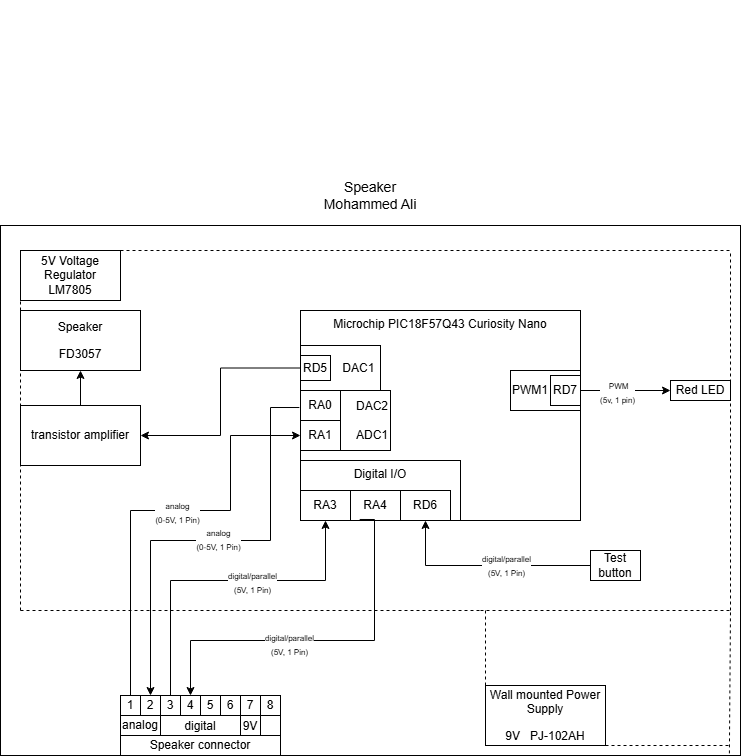

The diagram above was exported from draw.io. Its source (the exported page's mxGraphModel, read from the mxfile embedded in the PNG):
<mxGraphModel dx="1426" dy="751" grid="1" gridSize="10" guides="1" tooltips="1" connect="1" arrows="1" fold="1" page="1" pageScale="1" pageWidth="850" pageHeight="1100" math="0" shadow="0">
  <root>
    <mxCell id="0" />
    <mxCell id="1" parent="0" />
    <mxCell id="YDaVTwESHvLkuRZa7Ug_-1" value="&lt;div style=&quot;font-size: 16px&quot;&gt;&lt;br&gt;&lt;/div&gt;" style="text;html=1;strokeColor=none;fillColor=none;align=center;verticalAlign=middle;whiteSpace=wrap;rounded=0;fontSize=16;" parent="1" vertex="1">
      <mxGeometry x="330" y="60" width="660" height="60" as="geometry" />
    </mxCell>
    <mxCell id="fuH6tVvImc12JxhQnBCl-4" value="" style="rounded=0;whiteSpace=wrap;html=1;fillColor=none;verticalAlign=top;" vertex="1" parent="1">
      <mxGeometry x="290" y="285" width="740" height="530" as="geometry" />
    </mxCell>
    <mxCell id="fuH6tVvImc12JxhQnBCl-5" value="Microchip PIC18F57Q43 Curiosity Nano" style="rounded=0;whiteSpace=wrap;html=1;verticalAlign=top;fillColor=none;movable=1;resizable=1;rotatable=1;deletable=1;editable=1;locked=0;connectable=1;" vertex="1" parent="1">
      <mxGeometry x="590" y="370" width="280" height="210" as="geometry" />
    </mxCell>
    <mxCell id="fuH6tVvImc12JxhQnBCl-6" value="Digital I/O" style="rounded=0;whiteSpace=wrap;html=1;fillColor=none;verticalAlign=top;" vertex="1" parent="1">
      <mxGeometry x="590" y="520" width="160" height="60" as="geometry" />
    </mxCell>
    <mxCell id="fuH6tVvImc12JxhQnBCl-7" value="RA3" style="rounded=0;whiteSpace=wrap;html=1;" vertex="1" parent="1">
      <mxGeometry x="590" y="550" width="50" height="30" as="geometry" />
    </mxCell>
    <mxCell id="fuH6tVvImc12JxhQnBCl-8" value="digital" style="rounded=0;whiteSpace=wrap;html=1;verticalAlign=bottom;" vertex="1" parent="1">
      <mxGeometry x="450" y="775" width="80" height="20" as="geometry" />
    </mxCell>
    <mxCell id="fuH6tVvImc12JxhQnBCl-9" value="9V" style="rounded=0;whiteSpace=wrap;html=1;verticalAlign=bottom;" vertex="1" parent="1">
      <mxGeometry x="530" y="775" width="20" height="20" as="geometry" />
    </mxCell>
    <mxCell id="fuH6tVvImc12JxhQnBCl-10" value="1" style="rounded=0;whiteSpace=wrap;html=1;" vertex="1" parent="1">
      <mxGeometry x="410" y="755" width="20" height="20" as="geometry" />
    </mxCell>
    <mxCell id="fuH6tVvImc12JxhQnBCl-11" style="edgeStyle=orthogonalEdgeStyle;rounded=0;orthogonalLoop=1;jettySize=auto;html=1;entryX=0;entryY=0.5;entryDx=0;entryDy=0;exitX=0.5;exitY=0;exitDx=0;exitDy=0;" edge="1" parent="1" source="fuH6tVvImc12JxhQnBCl-10" target="fuH6tVvImc12JxhQnBCl-39">
      <mxGeometry relative="1" as="geometry">
        <Array as="points">
          <mxPoint x="420" y="570" />
          <mxPoint x="520" y="570" />
          <mxPoint x="520" y="495" />
        </Array>
      </mxGeometry>
    </mxCell>
    <mxCell id="fuH6tVvImc12JxhQnBCl-12" value="&lt;div&gt;&lt;br&gt;&lt;/div&gt;" style="edgeLabel;html=1;align=center;verticalAlign=middle;resizable=0;points=[];" connectable="0" vertex="1" parent="fuH6tVvImc12JxhQnBCl-11">
      <mxGeometry x="0.4244" y="-1" relative="1" as="geometry">
        <mxPoint as="offset" />
      </mxGeometry>
    </mxCell>
    <mxCell id="fuH6tVvImc12JxhQnBCl-13" value="Text" style="edgeLabel;html=1;align=center;verticalAlign=middle;resizable=0;points=[];" vertex="1" connectable="0" parent="fuH6tVvImc12JxhQnBCl-11">
      <mxGeometry x="0.0791" y="1" relative="1" as="geometry">
        <mxPoint as="offset" />
      </mxGeometry>
    </mxCell>
    <mxCell id="fuH6tVvImc12JxhQnBCl-14" value="&lt;div&gt;&lt;font style=&quot;font-size: 8px;&quot;&gt;analog&lt;/font&gt;&lt;/div&gt;&lt;div&gt;&lt;font style=&quot;font-size: 8px;&quot;&gt;(0-5V,&amp;nbsp;1 Pin)&lt;/font&gt;&lt;/div&gt;" style="edgeLabel;html=1;align=center;verticalAlign=middle;resizable=0;points=[];" vertex="1" connectable="0" parent="fuH6tVvImc12JxhQnBCl-11">
      <mxGeometry x="0.0744" y="-1" relative="1" as="geometry">
        <mxPoint as="offset" />
      </mxGeometry>
    </mxCell>
    <mxCell id="fuH6tVvImc12JxhQnBCl-15" value="2" style="rounded=0;whiteSpace=wrap;html=1;" vertex="1" parent="1">
      <mxGeometry x="430" y="755" width="20" height="20" as="geometry" />
    </mxCell>
    <mxCell id="fuH6tVvImc12JxhQnBCl-16" style="edgeStyle=orthogonalEdgeStyle;rounded=0;orthogonalLoop=1;jettySize=auto;html=1;entryX=0.5;entryY=1;entryDx=0;entryDy=0;" edge="1" parent="1" source="fuH6tVvImc12JxhQnBCl-18" target="fuH6tVvImc12JxhQnBCl-7">
      <mxGeometry relative="1" as="geometry">
        <Array as="points">
          <mxPoint x="460" y="640" />
          <mxPoint x="615" y="640" />
        </Array>
      </mxGeometry>
    </mxCell>
    <mxCell id="fuH6tVvImc12JxhQnBCl-17" value="&lt;div&gt;&lt;div&gt;&lt;font style=&quot;font-size: 8px;&quot;&gt;digital/parallel&lt;/font&gt;&lt;/div&gt;&lt;div&gt;&lt;font style=&quot;font-size: 8px;&quot;&gt;(5V,&amp;nbsp;1 Pin)&lt;/font&gt;&lt;/div&gt;&lt;/div&gt;" style="edgeLabel;html=1;align=center;verticalAlign=middle;resizable=0;points=[];" vertex="1" connectable="0" parent="fuH6tVvImc12JxhQnBCl-16">
      <mxGeometry x="0.1882" y="-1" relative="1" as="geometry">
        <mxPoint as="offset" />
      </mxGeometry>
    </mxCell>
    <mxCell id="fuH6tVvImc12JxhQnBCl-18" value="3" style="rounded=0;whiteSpace=wrap;html=1;" vertex="1" parent="1">
      <mxGeometry x="450" y="755" width="20" height="20" as="geometry" />
    </mxCell>
    <mxCell id="fuH6tVvImc12JxhQnBCl-19" value="4" style="rounded=0;whiteSpace=wrap;html=1;" vertex="1" parent="1">
      <mxGeometry x="470" y="755" width="20" height="20" as="geometry" />
    </mxCell>
    <mxCell id="fuH6tVvImc12JxhQnBCl-20" value="5" style="rounded=0;whiteSpace=wrap;html=1;" vertex="1" parent="1">
      <mxGeometry x="490" y="755" width="20" height="20" as="geometry" />
    </mxCell>
    <mxCell id="fuH6tVvImc12JxhQnBCl-21" value="6" style="rounded=0;whiteSpace=wrap;html=1;" vertex="1" parent="1">
      <mxGeometry x="510" y="755" width="20" height="20" as="geometry" />
    </mxCell>
    <mxCell id="fuH6tVvImc12JxhQnBCl-22" value="7" style="rounded=0;whiteSpace=wrap;html=1;" vertex="1" parent="1">
      <mxGeometry x="530" y="755" width="20" height="20" as="geometry" />
    </mxCell>
    <mxCell id="fuH6tVvImc12JxhQnBCl-23" value="8" style="rounded=0;whiteSpace=wrap;html=1;" vertex="1" parent="1">
      <mxGeometry x="550" y="755" width="20" height="20" as="geometry" />
    </mxCell>
    <mxCell id="fuH6tVvImc12JxhQnBCl-24" value="" style="whiteSpace=wrap;html=1;aspect=fixed;" vertex="1" parent="1">
      <mxGeometry x="550" y="775" width="20" height="20" as="geometry" />
    </mxCell>
    <mxCell id="fuH6tVvImc12JxhQnBCl-25" value="Speaker connector" style="rounded=0;whiteSpace=wrap;html=1;" vertex="1" parent="1">
      <mxGeometry x="410" y="795" width="160" height="20" as="geometry" />
    </mxCell>
    <mxCell id="fuH6tVvImc12JxhQnBCl-26" value="&lt;p data-pm-slice=&quot;1 1 []&quot;&gt;5V Voltage Regulator LM7805&lt;/p&gt;" style="whiteSpace=wrap;html=1;rounded=0;" vertex="1" parent="1">
      <mxGeometry x="310" y="310" width="100" height="50" as="geometry" />
    </mxCell>
    <mxCell id="fuH6tVvImc12JxhQnBCl-27" value="" style="endArrow=none;dashed=1;html=1;rounded=0;" edge="1" parent="1">
      <mxGeometry width="50" height="50" relative="1" as="geometry">
        <mxPoint x="770" y="670" as="sourcePoint" />
        <mxPoint x="1020" y="670" as="targetPoint" />
      </mxGeometry>
    </mxCell>
    <mxCell id="fuH6tVvImc12JxhQnBCl-28" value="" style="endArrow=none;dashed=1;html=1;rounded=0;" edge="1" parent="1">
      <mxGeometry width="50" height="50" relative="1" as="geometry">
        <mxPoint x="410" y="310" as="sourcePoint" />
        <mxPoint x="1020" y="310" as="targetPoint" />
      </mxGeometry>
    </mxCell>
    <mxCell id="fuH6tVvImc12JxhQnBCl-29" value="" style="endArrow=none;dashed=1;html=1;rounded=0;" edge="1" parent="1">
      <mxGeometry width="50" height="50" relative="1" as="geometry">
        <mxPoint x="1020" y="670" as="sourcePoint" />
        <mxPoint x="1020" y="310" as="targetPoint" />
      </mxGeometry>
    </mxCell>
    <mxCell id="fuH6tVvImc12JxhQnBCl-30" value="" style="endArrow=none;dashed=1;html=1;rounded=0;" edge="1" parent="1">
      <mxGeometry width="50" height="50" relative="1" as="geometry">
        <mxPoint x="310" y="670" as="sourcePoint" />
        <mxPoint x="770" y="670" as="targetPoint" />
      </mxGeometry>
    </mxCell>
    <mxCell id="fuH6tVvImc12JxhQnBCl-31" value="" style="endArrow=none;dashed=1;html=1;rounded=0;entryX=0;entryY=1;entryDx=0;entryDy=0;" edge="1" parent="1" target="fuH6tVvImc12JxhQnBCl-26">
      <mxGeometry width="50" height="50" relative="1" as="geometry">
        <mxPoint x="310" y="670" as="sourcePoint" />
        <mxPoint x="360" y="620" as="targetPoint" />
      </mxGeometry>
    </mxCell>
    <mxCell id="fuH6tVvImc12JxhQnBCl-32" value="&lt;p data-pm-slice=&quot;1 1 []&quot;&gt;Wall mounted Power Supply&lt;/p&gt;&lt;p data-pm-slice=&quot;1 1 []&quot;&gt;&lt;span style=&quot;background-color: transparent; color: light-dark(rgb(0, 0, 0), rgb(255, 255, 255));&quot;&gt;9V&amp;nbsp; &amp;nbsp;&lt;/span&gt;&lt;span style=&quot;background-color: transparent; color: light-dark(rgb(0, 0, 0), rgb(255, 255, 255));&quot;&gt;PJ-102AH&lt;/span&gt;&lt;/p&gt;" style="rounded=0;whiteSpace=wrap;html=1;" vertex="1" parent="1">
      <mxGeometry x="775" y="745" width="120" height="60" as="geometry" />
    </mxCell>
    <mxCell id="fuH6tVvImc12JxhQnBCl-33" value="&amp;nbsp; &amp;nbsp; &amp;nbsp; &amp;nbsp; &amp;nbsp; &amp;nbsp;DAC1" style="rounded=0;whiteSpace=wrap;html=1;" vertex="1" parent="1">
      <mxGeometry x="590" y="405" width="80" height="45" as="geometry" />
    </mxCell>
    <mxCell id="fuH6tVvImc12JxhQnBCl-34" style="edgeStyle=orthogonalEdgeStyle;rounded=0;orthogonalLoop=1;jettySize=auto;html=1;entryX=1;entryY=0.5;entryDx=0;entryDy=0;" edge="1" parent="1" source="fuH6tVvImc12JxhQnBCl-35" target="fuH6tVvImc12JxhQnBCl-37">
      <mxGeometry relative="1" as="geometry" />
    </mxCell>
    <mxCell id="fuH6tVvImc12JxhQnBCl-35" value="RD5" style="rounded=0;whiteSpace=wrap;html=1;" vertex="1" parent="1">
      <mxGeometry x="590" y="415" width="30" height="25" as="geometry" />
    </mxCell>
    <mxCell id="fuH6tVvImc12JxhQnBCl-36" style="edgeStyle=orthogonalEdgeStyle;rounded=0;orthogonalLoop=1;jettySize=auto;html=1;" edge="1" parent="1" source="fuH6tVvImc12JxhQnBCl-37" target="fuH6tVvImc12JxhQnBCl-43">
      <mxGeometry relative="1" as="geometry" />
    </mxCell>
    <mxCell id="fuH6tVvImc12JxhQnBCl-37" value="&lt;div&gt;transistor amplifier&lt;/div&gt;" style="rounded=0;whiteSpace=wrap;html=1;" vertex="1" parent="1">
      <mxGeometry x="310" y="465" width="120" height="60" as="geometry" />
    </mxCell>
    <mxCell id="fuH6tVvImc12JxhQnBCl-38" value="DAC2&lt;div&gt;&lt;br&gt;&lt;/div&gt;&lt;div&gt;ADC1&lt;/div&gt;" style="rounded=0;whiteSpace=wrap;html=1;align=right;" vertex="1" parent="1">
      <mxGeometry x="590" y="450" width="90" height="60" as="geometry" />
    </mxCell>
    <mxCell id="fuH6tVvImc12JxhQnBCl-39" value="RA1" style="rounded=0;whiteSpace=wrap;html=1;" vertex="1" parent="1">
      <mxGeometry x="590" y="480" width="40" height="30" as="geometry" />
    </mxCell>
    <mxCell id="fuH6tVvImc12JxhQnBCl-40" style="edgeStyle=orthogonalEdgeStyle;rounded=0;orthogonalLoop=1;jettySize=auto;html=1;exitX=-0.004;exitY=0.462;exitDx=0;exitDy=0;exitPerimeter=0;entryX=0.5;entryY=0;entryDx=0;entryDy=0;" edge="1" parent="1" source="fuH6tVvImc12JxhQnBCl-5" target="fuH6tVvImc12JxhQnBCl-15">
      <mxGeometry relative="1" as="geometry">
        <mxPoint x="550" y="465" as="sourcePoint" />
        <mxPoint x="420" y="755" as="targetPoint" />
        <Array as="points">
          <mxPoint x="560" y="467" />
          <mxPoint x="560" y="600" />
          <mxPoint x="440" y="600" />
        </Array>
      </mxGeometry>
    </mxCell>
    <mxCell id="fuH6tVvImc12JxhQnBCl-41" value="&lt;div&gt;&lt;div&gt;&lt;font style=&quot;font-size: 8px;&quot;&gt;analog&lt;/font&gt;&lt;/div&gt;&lt;div&gt;&lt;font style=&quot;font-size: 8px;&quot;&gt;(0-5V,&amp;nbsp;1 Pin)&lt;/font&gt;&lt;/div&gt;&lt;/div&gt;" style="edgeLabel;html=1;align=center;verticalAlign=middle;resizable=0;points=[];" connectable="0" vertex="1" parent="fuH6tVvImc12JxhQnBCl-40">
      <mxGeometry x="-0.0211" y="-2" relative="1" as="geometry">
        <mxPoint as="offset" />
      </mxGeometry>
    </mxCell>
    <mxCell id="fuH6tVvImc12JxhQnBCl-42" value="RA0" style="rounded=0;whiteSpace=wrap;html=1;" vertex="1" parent="1">
      <mxGeometry x="590" y="450" width="40" height="30" as="geometry" />
    </mxCell>
    <mxCell id="fuH6tVvImc12JxhQnBCl-43" value="&lt;div&gt;&lt;br&gt;&lt;/div&gt;&lt;div&gt;&lt;p data-pm-slice=&quot;1 1 []&quot;&gt;Speaker&lt;br&gt;&lt;/p&gt;&lt;p&gt;FD3057&lt;/p&gt;&lt;div&gt;&lt;br&gt;&lt;/div&gt;&lt;/div&gt;" style="rounded=0;whiteSpace=wrap;html=1;" vertex="1" parent="1">
      <mxGeometry x="310" y="370" width="120" height="60" as="geometry" />
    </mxCell>
    <mxCell id="fuH6tVvImc12JxhQnBCl-44" value="analog" style="rounded=0;whiteSpace=wrap;html=1;" vertex="1" parent="1">
      <mxGeometry x="410" y="775" width="40" height="20" as="geometry" />
    </mxCell>
    <mxCell id="fuH6tVvImc12JxhQnBCl-45" value="RD6" style="rounded=0;whiteSpace=wrap;html=1;" vertex="1" parent="1">
      <mxGeometry x="690" y="550" width="50" height="30" as="geometry" />
    </mxCell>
    <mxCell id="fuH6tVvImc12JxhQnBCl-46" style="edgeStyle=orthogonalEdgeStyle;rounded=0;orthogonalLoop=1;jettySize=auto;html=1;exitX=0;exitY=0.5;exitDx=0;exitDy=0;entryX=0.5;entryY=1;entryDx=0;entryDy=0;" edge="1" parent="1" source="fuH6tVvImc12JxhQnBCl-48" target="fuH6tVvImc12JxhQnBCl-45">
      <mxGeometry relative="1" as="geometry" />
    </mxCell>
    <mxCell id="fuH6tVvImc12JxhQnBCl-47" value="&lt;div&gt;&lt;font style=&quot;font-size: 8px;&quot;&gt;digital/parallel&lt;/font&gt;&lt;/div&gt;&lt;div&gt;&lt;font style=&quot;font-size: 8px;&quot;&gt;(5V,&amp;nbsp;1 Pin)&lt;/font&gt;&lt;/div&gt;" style="edgeLabel;html=1;align=center;verticalAlign=middle;resizable=0;points=[];" vertex="1" connectable="0" parent="fuH6tVvImc12JxhQnBCl-46">
      <mxGeometry x="-0.1909" y="-1" relative="1" as="geometry">
        <mxPoint as="offset" />
      </mxGeometry>
    </mxCell>
    <mxCell id="fuH6tVvImc12JxhQnBCl-48" value="Test button" style="rounded=0;whiteSpace=wrap;html=1;" vertex="1" parent="1">
      <mxGeometry x="880" y="610" width="50" height="30" as="geometry" />
    </mxCell>
    <mxCell id="fuH6tVvImc12JxhQnBCl-49" style="edgeStyle=orthogonalEdgeStyle;rounded=0;orthogonalLoop=1;jettySize=auto;html=1;" edge="1" parent="1" source="fuH6tVvImc12JxhQnBCl-51" target="fuH6tVvImc12JxhQnBCl-52">
      <mxGeometry relative="1" as="geometry" />
    </mxCell>
    <mxCell id="fuH6tVvImc12JxhQnBCl-50" value="&lt;div&gt;&lt;font style=&quot;font-size: 8px;&quot;&gt;&lt;span style=&quot;white-space-collapse: preserve;&quot;&gt; PWM&lt;/span&gt;&lt;/font&gt;&lt;/div&gt;&lt;div&gt;&lt;font style=&quot;font-size: 8px;&quot;&gt;&lt;span style=&quot;white-space-collapse: preserve;&quot;&gt;(5v, 1 pin)&lt;/span&gt;&lt;/font&gt;&lt;/div&gt;" style="edgeLabel;html=1;align=center;verticalAlign=middle;resizable=0;points=[];" connectable="0" vertex="1" parent="fuH6tVvImc12JxhQnBCl-49">
      <mxGeometry x="-0.1944" y="-1" relative="1" as="geometry">
        <mxPoint as="offset" />
      </mxGeometry>
    </mxCell>
    <mxCell id="fuH6tVvImc12JxhQnBCl-51" value="PWM1" style="rounded=0;whiteSpace=wrap;html=1;align=left;fillColor=none;" vertex="1" parent="1">
      <mxGeometry x="800" y="430" width="70" height="40" as="geometry" />
    </mxCell>
    <mxCell id="fuH6tVvImc12JxhQnBCl-52" value="Red LED" style="rounded=0;whiteSpace=wrap;html=1;" vertex="1" parent="1">
      <mxGeometry x="960" y="440" width="60" height="20" as="geometry" />
    </mxCell>
    <mxCell id="fuH6tVvImc12JxhQnBCl-53" value="RD7" style="rounded=0;whiteSpace=wrap;html=1;" vertex="1" parent="1">
      <mxGeometry x="840" y="435" width="30" height="30" as="geometry" />
    </mxCell>
    <mxCell id="fuH6tVvImc12JxhQnBCl-54" value="&lt;font style=&quot;font-size: 14px;&quot;&gt;Speaker&lt;br&gt;Mohammed Ali&lt;/font&gt;" style="text;html=1;whiteSpace=wrap;strokeColor=none;fillColor=none;align=center;verticalAlign=middle;rounded=0;" vertex="1" parent="1">
      <mxGeometry x="610" y="240" width="100" height="30" as="geometry" />
    </mxCell>
    <mxCell id="fuH6tVvImc12JxhQnBCl-55" value="RA4" style="rounded=0;whiteSpace=wrap;html=1;" vertex="1" parent="1">
      <mxGeometry x="640" y="550" width="50" height="30" as="geometry" />
    </mxCell>
    <mxCell id="fuH6tVvImc12JxhQnBCl-56" value="" style="endArrow=none;dashed=1;html=1;rounded=0;exitX=0;exitY=0;exitDx=0;exitDy=0;" edge="1" parent="1" source="fuH6tVvImc12JxhQnBCl-32">
      <mxGeometry width="50" height="50" relative="1" as="geometry">
        <mxPoint x="780" y="750" as="sourcePoint" />
        <mxPoint x="775" y="670" as="targetPoint" />
      </mxGeometry>
    </mxCell>
    <mxCell id="fuH6tVvImc12JxhQnBCl-57" value="" style="endArrow=none;dashed=1;html=1;rounded=0;exitX=0.985;exitY=0.996;exitDx=0;exitDy=0;exitPerimeter=0;" edge="1" parent="1" source="fuH6tVvImc12JxhQnBCl-4">
      <mxGeometry width="50" height="50" relative="1" as="geometry">
        <mxPoint x="970" y="720" as="sourcePoint" />
        <mxPoint x="1020" y="670" as="targetPoint" />
      </mxGeometry>
    </mxCell>
    <mxCell id="fuH6tVvImc12JxhQnBCl-58" value="" style="endArrow=none;dashed=1;html=1;rounded=0;exitX=1;exitY=1;exitDx=0;exitDy=0;" edge="1" parent="1" source="fuH6tVvImc12JxhQnBCl-32">
      <mxGeometry width="50" height="50" relative="1" as="geometry">
        <mxPoint x="900" y="800" as="sourcePoint" />
        <mxPoint x="1020" y="805" as="targetPoint" />
      </mxGeometry>
    </mxCell>
    <mxCell id="fuH6tVvImc12JxhQnBCl-59" style="edgeStyle=orthogonalEdgeStyle;rounded=0;orthogonalLoop=1;jettySize=auto;html=1;exitX=0.37;exitY=0.983;exitDx=0;exitDy=0;exitPerimeter=0;" edge="1" parent="1" source="fuH6tVvImc12JxhQnBCl-6" target="fuH6tVvImc12JxhQnBCl-19">
      <mxGeometry relative="1" as="geometry">
        <Array as="points">
          <mxPoint x="664" y="700" />
          <mxPoint x="480" y="700" />
        </Array>
      </mxGeometry>
    </mxCell>
    <mxCell id="fuH6tVvImc12JxhQnBCl-60" value="&lt;div&gt;&lt;font style=&quot;font-size: 8px;&quot;&gt;digital/parallel&lt;/font&gt;&lt;/div&gt;&lt;div&gt;&lt;font style=&quot;font-size: 8px;&quot;&gt;(5V,&amp;nbsp;1 Pin)&lt;/font&gt;&lt;/div&gt;" style="edgeLabel;html=1;align=center;verticalAlign=middle;resizable=0;points=[];" vertex="1" connectable="0" parent="fuH6tVvImc12JxhQnBCl-59">
      <mxGeometry x="-0.2389" y="3" relative="1" as="geometry">
        <mxPoint x="-78" as="offset" />
      </mxGeometry>
    </mxCell>
  </root>
</mxGraphModel>